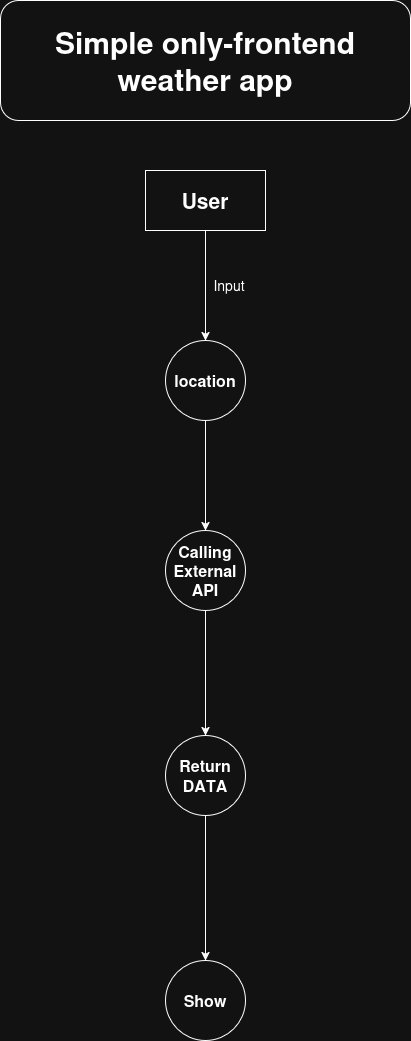

The diagram above was exported from draw.io. Its source (the exported page's mxGraphModel, read from the mxfile embedded in the PNG):
<mxGraphModel dx="911" dy="1077" grid="1" gridSize="10" guides="1" tooltips="1" connect="1" arrows="1" fold="1" page="1" pageScale="1" pageWidth="827" pageHeight="1169" math="0" shadow="0">
  <root>
    <mxCell id="0" />
    <mxCell id="1" parent="0" />
    <mxCell id="2_Q4z3ZTq8KhJ0w99phL-4" edge="1" parent="1" source="2_Q4z3ZTq8KhJ0w99phL-1" style="edgeStyle=orthogonalEdgeStyle;rounded=0;orthogonalLoop=1;jettySize=auto;html=1;" target="2_Q4z3ZTq8KhJ0w99phL-3" value="">
      <mxGeometry relative="1" as="geometry" />
    </mxCell>
    <mxCell id="2_Q4z3ZTq8KhJ0w99phL-1" parent="1" style="rounded=0;whiteSpace=wrap;html=1;" value="&lt;div&gt;&lt;b&gt;&lt;font style=&quot;font-size: 21px;&quot;&gt;User&lt;/font&gt;&lt;/b&gt;&lt;/div&gt;" vertex="1">
      <mxGeometry height="60" width="120" x="310" y="190" as="geometry" />
    </mxCell>
    <mxCell id="2_Q4z3ZTq8KhJ0w99phL-10" edge="1" parent="1" source="2_Q4z3ZTq8KhJ0w99phL-3" style="edgeStyle=orthogonalEdgeStyle;rounded=0;orthogonalLoop=1;jettySize=auto;html=1;entryX=0.5;entryY=0;entryDx=0;entryDy=0;" target="2_Q4z3ZTq8KhJ0w99phL-16" value="">
      <mxGeometry relative="1" as="geometry">
        <mxPoint x="370" y="520" as="targetPoint" />
      </mxGeometry>
    </mxCell>
    <mxCell id="2_Q4z3ZTq8KhJ0w99phL-3" parent="1" style="ellipse;whiteSpace=wrap;html=1;aspect=fixed;" value="&lt;font style=&quot;font-size: 16px;&quot;&gt;&lt;b&gt;location&lt;/b&gt;&lt;/font&gt;" vertex="1">
      <mxGeometry height="80" width="80" x="330" y="360" as="geometry" />
    </mxCell>
    <mxCell id="2_Q4z3ZTq8KhJ0w99phL-5" parent="1" style="text;html=1;whiteSpace=wrap;strokeColor=none;fillColor=none;align=center;verticalAlign=middle;rounded=0;" value="&lt;font style=&quot;font-size: 14px;&quot;&gt;Input&lt;/font&gt;" vertex="1">
      <mxGeometry height="30" width="60" x="364" y="290" as="geometry" />
    </mxCell>
    <mxCell id="5jgZim4DqfcWuHcFbHWY-3" edge="1" parent="1" source="2_Q4z3ZTq8KhJ0w99phL-14" style="edgeStyle=orthogonalEdgeStyle;rounded=0;orthogonalLoop=1;jettySize=auto;html=1;exitX=0.5;exitY=1;exitDx=0;exitDy=0;entryX=0.5;entryY=0;entryDx=0;entryDy=0;" target="2_Q4z3ZTq8KhJ0w99phL-18">
      <mxGeometry relative="1" as="geometry" />
    </mxCell>
    <mxCell id="2_Q4z3ZTq8KhJ0w99phL-14" parent="1" style="ellipse;whiteSpace=wrap;html=1;aspect=fixed;" value="&lt;div&gt;&lt;font style=&quot;font-size: 16px;&quot;&gt;&lt;b&gt;Return&lt;/b&gt;&lt;/font&gt;&lt;/div&gt;&lt;div&gt;&lt;font style=&quot;font-size: 16px;&quot;&gt;&lt;b&gt;DATA&lt;/b&gt;&lt;/font&gt;&lt;/div&gt;" vertex="1">
      <mxGeometry height="80" width="80" x="330" y="755" as="geometry" />
    </mxCell>
    <mxCell id="5jgZim4DqfcWuHcFbHWY-2" edge="1" parent="1" source="2_Q4z3ZTq8KhJ0w99phL-16" style="edgeStyle=orthogonalEdgeStyle;rounded=0;orthogonalLoop=1;jettySize=auto;html=1;exitX=0.5;exitY=1;exitDx=0;exitDy=0;" target="2_Q4z3ZTq8KhJ0w99phL-14">
      <mxGeometry relative="1" as="geometry" />
    </mxCell>
    <mxCell id="2_Q4z3ZTq8KhJ0w99phL-16" parent="1" style="ellipse;whiteSpace=wrap;html=1;aspect=fixed;" value="&lt;div&gt;&lt;font style=&quot;font-size: 16px;&quot;&gt;&lt;b&gt;Calling&lt;/b&gt;&lt;/font&gt;&lt;/div&gt;&lt;div&gt;&lt;font style=&quot;font-size: 16px;&quot;&gt;&lt;b&gt;External&lt;/b&gt;&lt;/font&gt;&lt;/div&gt;&lt;div&gt;&lt;font style=&quot;font-size: 16px;&quot;&gt;&lt;b&gt;API&lt;/b&gt;&lt;/font&gt;&lt;/div&gt;" vertex="1">
      <mxGeometry height="80" width="80" x="330" y="550" as="geometry" />
    </mxCell>
    <mxCell id="2_Q4z3ZTq8KhJ0w99phL-18" parent="1" style="ellipse;whiteSpace=wrap;html=1;aspect=fixed;" value="&lt;font style=&quot;font-size: 16px;&quot;&gt;&lt;b&gt;Show&lt;/b&gt;&lt;/font&gt;" vertex="1">
      <mxGeometry height="80" width="80" x="330" y="980" as="geometry" />
    </mxCell>
    <mxCell id="5jgZim4DqfcWuHcFbHWY-4" parent="1" style="rounded=1;whiteSpace=wrap;html=1;" value="&lt;font style=&quot;font-size: 30px;&quot;&gt;&lt;b&gt;Simple only-frontend weather app&lt;/b&gt;&lt;/font&gt;" vertex="1">
      <mxGeometry height="120" width="410" x="165" y="20" as="geometry" />
    </mxCell>
  </root>
</mxGraphModel>